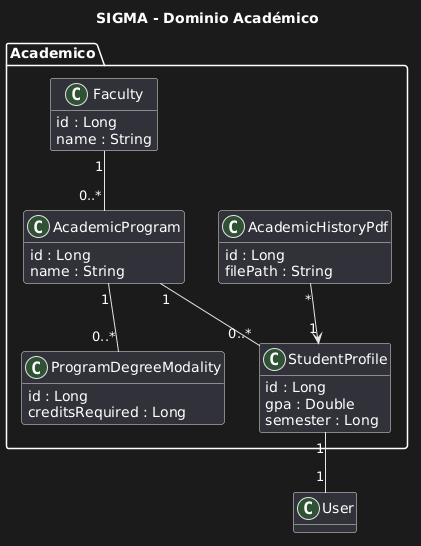

The diagram above was rendered by PlantUML. Its source (embedded in the PNG):
@startuml
title SIGMA - Dominio Académico

skinparam classAttributeIconSize 0
hide methods

package "Academico" {

class Faculty {
id : Long
name : String
}

class AcademicProgram {
id : Long
name : String
}

class ProgramDegreeModality {
id : Long
creditsRequired : Long
}

class StudentProfile {
id : Long
gpa : Double
semester : Long
}

class AcademicHistoryPdf {
id : Long
filePath : String
}
}

Faculty "1" -- "0..*" AcademicProgram
AcademicProgram "1" -- "0..*" ProgramDegreeModality
AcademicProgram "1" -- "0..*" StudentProfile
StudentProfile "1" -- "1" User
AcademicHistoryPdf "*" --> "1" StudentProfile
@enduml